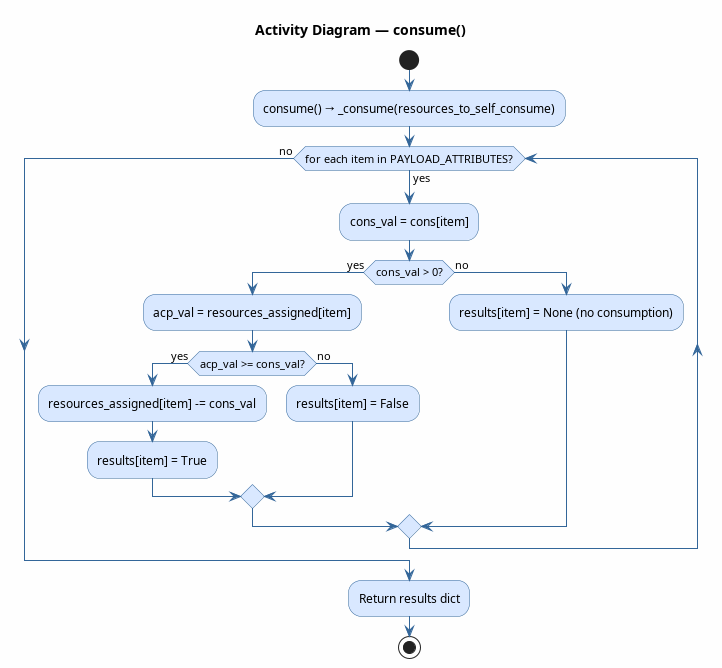

The diagram above was rendered by PlantUML. Its source (embedded in the PNG):
@startuml consume_asset
title Activity Diagram — consume()

skinparam ActivityBackgroundColor #D9E8FF
skinparam ActivityBorderColor #336699
skinparam ArrowColor #336699
skinparam backgroundColor #FEFEFE

start

:consume() → _consume(resources_to_self_consume);

while (for each item in PAYLOAD_ATTRIBUTES?) is (yes)
    :cons_val = cons[item];
    if (cons_val > 0?) then (yes)
        :acp_val = resources_assigned[item];
        if (acp_val >= cons_val?) then (yes)
            :resources_assigned[item] -= cons_val;
            :results[item] = True;
        else (no)
            :results[item] = False;
        endif
    else (no)
        :results[item] = None (no consumption);
    endif
endwhile (no)

:Return results dict;

stop
@enduml